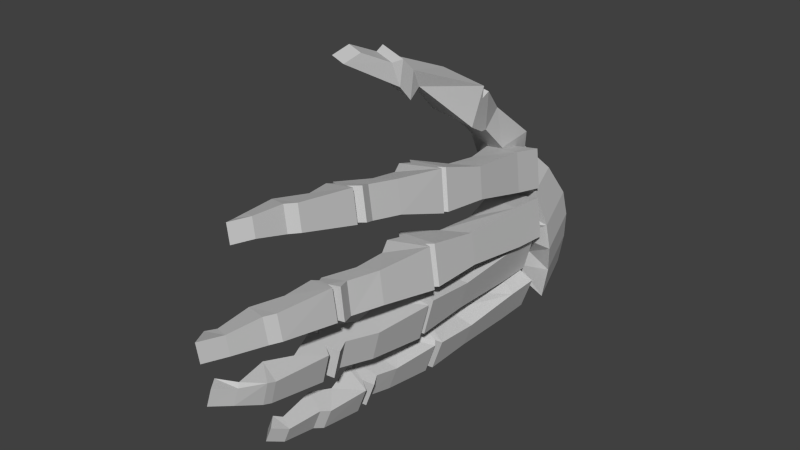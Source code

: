 # Source: Lhand.blend  (saved by Blender 2.74.0; exported with 4.5.12 LTS)
import bpy
from mathutils import Matrix  # noqa: F401  (used for matrix-valued properties, if any)

bpy.ops.wm.read_factory_settings(use_empty=True)
scene = bpy.context.scene
scene.name = 'Scene'

# ---- collections
col_collection_1 = bpy.data.collections.new('Collection 1'); scene.collection.children.link(col_collection_1)

# ---- materials (node trees are filled in below, after node groups)
mat_bones___vray = bpy.data.materials.new('Bones___Vray')
mat_bones___vray.alpha_threshold = 0.0
mat_bones___vray.use_transparent_shadow = False
mat_bones___vray.diffuse_color = (0.5843, 0.5843, 0.5843, 1.0)
mat_bones___vray.specular_color = (0.0, 0.0, 0.0)
mat_bones___vray.roughness = 0.5
mat_material = bpy.data.materials.new('Material')
mat_material.alpha_threshold = 0.0
mat_material.use_transparent_shadow = False
mat_material.diffuse_color = (0.7529, 0.7529, 0.7529, 1.0)
mat_material.specular_color = (0.7529, 0.7529, 0.7529)
mat_material.roughness = 0.5
mat_white___vray = bpy.data.materials.new('White___Vray')
mat_white___vray.alpha_threshold = 0.0
mat_white___vray.use_transparent_shadow = False
mat_white___vray.diffuse_color = (0.5843, 0.5843, 0.5843, 1.0)
mat_white___vray.specular_color = (0.0, 0.0, 0.0)
mat_white___vray.roughness = 0.5
mat_brown___vray = bpy.data.materials.new('Brown___Vray')
mat_brown___vray.alpha_threshold = 0.0
mat_brown___vray.use_transparent_shadow = False
mat_brown___vray.diffuse_color = (0.5843, 0.5843, 0.5843, 1.0)
mat_brown___vray.specular_color = (0.0, 0.0, 0.0)
mat_brown___vray.roughness = 0.5

# ---- material node trees

# ---- world
world_world = bpy.data.worlds.new('World'); scene.world = world_world
world_world.color = (0.05088, 0.05088, 0.05088)
world_world.use_sun_shadow = False
world_world.sun_shadow_jitter_overblur = 0.0
world_world.cycles.sampling_method = 'MANUAL'
world_world.cycles.sample_map_resolution = 256

# ---- meshes
me_sub02 = bpy.data.meshes.new('sub02')
me_sub02.from_pydata([], [], [])
me_sub02.materials.append(mat_bones___vray)
me_sub02.materials.append(mat_material)
me_sub02.use_remesh_preserve_volume = False
me_sub02.use_remesh_preserve_attributes = False
me_sub02.use_mirror_vertex_groups = False
me_sub02.update()
me_sub01 = bpy.data.meshes.new('sub01')
me_sub01.from_pydata([(-0.4718, 3.22, -0.2808), (-0.8004, 3.291, -0.5742), (-0.8835, 3.196, -0.2869), (-0.9574, 2.011, 0.4444), (-0.3188, 2.109, 0.1745), (-0.8309, 2.067, 0.5545), (-1.424, 2.1, 0.4822), (-0.8313, 2.154, 0.3508), (-0.7282, 1.739, 0.9339), (-1.288, 1.688, 1.058), (-0.4924, -1.473, 1.109), (-0.6998, -2.002, 1.187), (-0.5995, -1.427, 1.575), (-0.7182, -0.8302, 1.423), (-0.6221, -0.8961, 0.9573), (-0.384, 2.195, 0.8639), (-0.259, 2.109, 0.2576), (-0.9589, 2.049, 0.1654), (-1.084, 2.134, 0.7717), (-1.032, -0.1023, -1.653), (-0.4565, -0.269, -1.937), (-0.9033, -0.2707, -1.726), (-0.6995, -0.3079, -1.175), (-0.8279, -0.1396, -1.102), (-0.6425, -3.208, -1.66), (-0.6483, -2.656, -1.768), (-0.5279, -2.629, -1.44), (-0.5536, -3.188, -1.419), (-0.5782, -2.521, -1.806), (-0.9454, -2.555, -1.639), (-0.8486, -2.211, -1.739), (-0.5917, -2.539, -0.2802), (-0.7124, -2.565, -0.2473), (-0.3853, -2.628, -0.3308), (-0.4992, -2.635, -0.7946), (-0.8115, -2.431, -0.7208), (-0.409, -2.351, -0.8301), (-0.3199, -2.553, -0.8453), (-0.4331, -1.953, 0.5314), (-0.5525, -2.491, 0.5676), (-0.1907, -2.401, 0.6139), (-0.1027, -1.87, 0.567), (-0.5484, -0.826, -0.1906), (-0.7255, -0.6273, -0.2401), (0.03438, -0.7743, -0.1159), (-0.06612, -0.8547, -0.1198), (-0.002519, 0.1034, -0.1572), (-0.4542, -0.06167, -0.1994), (-0.1073, -2.429, 0.1398), (-0.007419, -1.898, 0.093), (-0.5372, -4.106, -0.52), (-0.5695, -4.06, -0.474), (-0.7061, -3.543, -0.5698), (-0.6211, -3.518, -0.2114), (-0.3162, -3.737, -0.2849), (-0.2973, -3.613, -0.3208), (-0.1282, 0.1106, -0.5113), (-0.09792, -0.7367, -0.4101), (-0.2461, -0.7451, -1.014), (-0.2421, 0.1042, -0.9752), (-0.7319, -3.128, -1.342), (-0.8095, -3.236, -1.301), (-0.6056, 0.2875, -1.249), (-0.7623, 0.3162, -1.673), (-0.2448, 1.525, 0.3948), (-0.9301, 1.71, 0.2482), (-0.3698, 1.611, 1.001), (-0.8839, -0.5405, 1.406), (-0.2263, -0.4348, 1.481), (-0.3514, -0.3806, 1.45), (-0.8264, -0.3566, 1.372), (-0.7577, 2.441, 0.9737), (-0.8253, 1.701, 1.581), (-1.35, 2.387, 1.105), (-1.401, 2.441, 0.8021), (-0.6435, 2.345, -1.879), (-0.642, 2.305, -1.637), (-1.121, 2.336, -1.798), (-1.097, 2.76, -1.727), (-0.6195, 2.77, -1.808), (-0.9444, 3.062, 0.0472), (-1.242, 2.511, 0.6842), (-1.115, 2.567, 0.7944), (-1.095, 2.72, -1.485), (-1.119, 2.296, -1.556), (-0.618, 2.73, -1.566), (-1.385, 1.65, 1.705), (-0.6539, 1.214, 2.015), (-0.7649, 1.336, 1.348), (-0.807, -1.957, 1.653), (-0.348, -1.792, 1.696), (-0.2931, -1.286, 1.607), (-0.7014, -0.4424, 0.7659), (-0.8708, -0.2618, 0.6985), (-0.125, -0.3925, 0.8418), (-0.2263, -0.4663, 0.8435), (-0.8473, -0.4628, -1.163), (-1.051, -0.4256, -1.714), (-0.6554, -3.426, -1.322), (-0.7442, -3.445, -1.564), (-0.8124, -0.785, -0.8627), (-0.6643, -0.7766, -0.2594), (-0.8343, -0.5807, -0.2227), (-0.9824, -0.589, -0.826), (-0.4898, -3.099, -0.281), (-0.8263, -2.571, -0.7112), (-0.7056, -2.545, -0.744), (-0.1086, -2.607, 0.6528), (-0.292, -2.645, 0.6382), (-0.2058, -2.658, 0.1642), (-0.02522, -2.635, 0.1787), (-0.4932, 0.721, -0.303), (-0.04922, 1.327, -0.3908), (-0.3378, -1.981, 0.0573), (-0.4691, -2.519, 0.0936), (-0.3852, -3.624, -0.6792), (-0.3535, -2.728, -0.8291), (-0.2396, -2.722, -0.3653), (-0.5984, 0.7186, -0.4126), (-0.5684, -0.04177, -0.3892), (-0.1581, 1.304, -0.4784), (-0.8983, -3.255, -1.543), (-0.8207, -3.147, -1.583), (-0.2527, -0.3063, -1.386), (-0.3416, -0.3628, -1.353), (-1.055, 1.795, 0.8544), (-0.1013, -0.5206, 0.875), (-1.22, -0.9203, 3.02), (-1.091, -0.4408, 2.785), (-1.431, -0.3632, 2.853), (-1.477, -0.8613, 3.071), (-0.05642, 2.082, -0.3224), (-0.6337, 2.972, 0.206), (-0.878, 3.139, -0.1319), (-0.563, 2.141, -1.23), (-0.897, 2.159, -1.29), (-0.02632, 2.023, -1.566), (-0.8999, 2.164, -1.165), (-0.9916, 2.415, -1.155), (-0.9655, 2.347, -1.283), (-1.007, -0.3064, 2.819), (-1.456, -0.2035, 2.908), (-0.9958, -0.1761, 1.305), (-0.6844, 0.3278, 1.161), (-0.5882, 0.2618, 0.6949), (-0.6905, -3.581, 1.866), (-0.6744, -3.761, 1.869), (-0.4764, -3.662, 1.925), (-0.3793, 0.4159, -1.832), (-0.2227, 0.3873, -1.408), (-0.825, -2.529, -1.312), (-0.4578, -2.494, -1.479), (-0.8359, 1.516, -0.3087), (-0.984, 1.508, -0.912), (-0.7123, 0.7122, -0.8765), (-0.8704, 1.878, -0.3145), (-0.6976, -2.425, -0.257), (-0.6946, -1.279, -0.799), (-0.2204, -0.8819, -1.015), (-0.2669, -1.838, -0.8886), (-0.5885, -1.913, -0.8009), (-0.7251, -0.9909, 0.4439), (-0.5491, -1.302, 0.4336), (-0.06172, -0.8785, 0.5222), (-0.08112, 1.967, -0.4755), (-0.2052, 2.004, 0.1411), (-0.7494, 1.533, -0.5141), (-0.1733, 1.363, 0.2257), (-0.2852, -4.312, 0.4161), (-0.5999, -4.362, 0.3667), (-0.5138, -4.231, 0.3709), (-0.5146, -3.184, 0.632), (-0.4305, -3.194, 0.228), (-0.5806, -3.648, 0.2636), (-0.6574, -3.649, 0.63), (-0.5885, 0.749, 0.1711), (-0.5496, -0.03377, 0.2746), (-0.1826, 1.926, -0.4976), (-0.3062, 1.296, -1.082), (-0.3308, 1.918, -1.101), (-0.7175, -0.971, -0.2373), (-0.07222, -0.8735, -0.4112), (-0.1963, -0.813, -0.3811), (-0.9207, -0.6826, -1.721), (-0.4994, -0.3815, -1.953), (-0.5833, -1.126, -1.907), (-0.857, -1.19, -1.789), (-0.4937, -1.503, -1.44), (-0.8276, -1.611, -1.291), (-0.5556, -1.743, -1.418), (-0.409, -1.657, -1.482), (-0.6283, -3.604, 1.601), (-0.7247, -3.065, 1.448), (-0.3737, -3.214, 1.545), (-0.4143, -3.685, 1.659), (-0.6164, -2.582, 1.777), (-0.3626, -3.033, 1.895), (-0.3029, -2.128, 1.785), (-0.7957, 1.042, 0.9933), (-1.395, 0.8367, 1.687), (-1.444, 1.149, 1.515), (-0.7038, 0.8989, 1.534), (-1.039, 0.07943, 2.316), (-1.378, 0.157, 2.383), (-0.6857, 1.957, -0.411), (-0.7864, 2.191, -0.2454), (-0.6265, 2.117, -0.6959), (0.05888, 2.026, -0.6766), (-0.3637, 3.184, -0.6343), (-0.3577, 3.152, -1.028), (-0.7945, 3.145, -0.983), (0.04368, 2.052, -1.069), (-0.4337, 3.139, -1.525), (-1.477, -0.01857, 2.264), (-1.027, -0.1215, 2.175), (-1.044, -0.3304, 2.42), (-1.493, -0.2275, 2.509), (-0.7588, -0.6263, 0.7997), (-0.8075, -3.03, 1.808), (-0.5294, -3.976, 1.656), (-0.6114, -3.782, 1.603), (-0.4034, -1.835, -1.477), (-0.5621, -1.841, -1.9), (-0.7143, -1.745, -1.841), (-0.5868, -3.111, -0.6762), (-0.08962, -0.738, 0.5007), (-0.1901, -0.8184, 0.4968), (-0.2763, -3.783, 0.7053), (-0.5705, -4.232, 0.6412), (-0.3418, -4.312, 0.6864), (-0.1995, -3.782, 0.3389), (-0.2023, -3.618, 0.7048), (-0.1485, -2.714, 0.671), (-0.8735, 1.569, 0.1025), (-0.5192, -4.014, -0.2101), (-0.7296, 0.935, -1.629), (-0.3516, 1.391, -1.826), (-0.6989, -1.206, -1.365), (-0.9864, -1.612, -1.715), (-0.1859, -1.331, 1.141), (-0.6828, -2.038, 1.693), (-0.4631, -2.075, 1.743), (-0.9883, -0.1056, 2.617), (-0.7535, 1.211, 1.362), (-0.5533, 2.342, -1.419), (-0.659, 2.404, -1.22), (-0.2408, -1.837, 1.23), (-0.1381, 0.4146, 0.7278), (-0.4887, -2.593, 0.5974), (-0.4024, -2.605, 0.1234), (-0.5054, -2.653, 0.1097), (-0.5917, -2.641, 0.5837), (-0.7889, 1.904, -0.5662), (-0.9129, 1.941, 0.0504), (-0.4538, -1.33, -0.0404), (-0.5924, -3.955, 1.921), (-1.533, -1.138, 2.976), (-1.456, 1.273, 1.502), (-1.345, 1.151, 2.169), (-0.6201, 1.043, 2.153), (-0.6911, -2.135, 1.215), (-0.5251, -2.62, 1.379), (-0.7982, -2.09, 1.681), (-0.5757, -2.084, 1.227), (-0.764, -0.7113, -1.298), (-0.121, 1.86, -1.239), (-0.3248, 1.897, -1.79), (-0.9086, 1.895, -1.533), (-0.7048, 1.858, -0.9824), (-0.404, -3.751, -0.6432), (-0.4802, -4.068, -0.2561), (0.06228, -0.9148, -0.0944), (-0.6011, -1.027, -0.1727), (-0.6996, 0.9761, 0.5272), (-0.8081, 2.495, 0.6707), (-0.4819, 2.289, -1.014), (-1.438, -0.00277, 2.707), (-0.25, -0.3067, 1.448), (-0.2342, 0.4806, 1.194), (-0.7032, 1.563, -1.011), (-0.5729, 0.9064, -1.205), (-0.1478, 1.354, -1.275), (-0.7134, -2.206, -1.378), (-0.2951, -2.345, -0.3663), (-0.206, -2.546, -0.3814), (-0.6824, -0.04817, -0.853), (-0.6724, -0.7897, 0.426), (-0.6565, -4.363, 0.637), (-0.3659, -4.69, 0.47), (-0.4226, -4.691, 0.7403), (-0.06222, -2.726, 0.1969), (-0.1255, -3.618, 0.3384), (-0.6897, -4.399, -0.4374), (-0.8247, -4.221, -0.4381), (-0.7677, -4.184, -0.1742), (-0.6327, -4.362, -0.1736), (-0.5807, -1.273, -0.3352), (-0.6524, -1.504, -1.863), (-0.4252, -1.142, -1.483), (-0.1957, -2.174, 1.319), (-0.356, -2.12, 1.277), (-1.343, 1.004, 2.105), (-0.6525, 1.067, 1.952), (-1.349, 2.701, 0.0585), (-0.8833, 2.198, -0.0633), (-1.317, 2.243, -2.861e-06), (-0.4565, -3.179, 1.906), (-0.2956, -0.4187, -1.402), (-0.299, -1.958, 1.753), (-0.81, -1.77, -1.292), (-0.9687, -1.777, -1.715), (-0.5454, -0.3256, -1.903), (-0.153, -1.832, -0.4248), (-0.4746, -1.907, -0.337), (-0.8656, -0.9794, -0.8407), (-0.907, 1.6, -1.562), (-0.1918, -2.004, 1.286), (-1.276, -1.197, 2.925), (-0.3445, -0.8213, -0.9844), (-1.019, 1.869, -0.9178), (-1.507, 2.409, 0.3958), (-1.311, 0.9803, 2.306), (-0.8496, -0.5909, 0.3764), (-0.5678, -1.659, -1.905), (-0.7332, -1.692, -1.336), (-0.892, -1.693, -1.76), (-0.2797, -3.068, 1.535), (-0.09782, 0.1314, 0.3168)], [], [(0, 1, 2), (3, 4, 5), (6, 7, 8), (8, 9, 6), (10, 11, 12), (10, 12, 13), (10, 13, 14), (15, 16, 17), (17, 18, 15), (19, 20, 21), (19, 21, 22), (22, 23, 19), (24, 25, 26), (26, 27, 24), (28, 29, 30), (31, 32, 33), (34, 35, 36), (36, 37, 34), (38, 39, 40), (38, 40, 41), (42, 43, 44), (44, 45, 42), (46, 44, 47), (48, 49, 41), (41, 40, 48), (50, 51, 52), (53, 54, 55), (56, 57, 58), (59, 56, 58), (60, 61, 27), (19, 23, 62), (19, 62, 63), (64, 16, 15), (64, 65, 16), (15, 66, 64), (67, 68, 69), (69, 70, 67), (71, 72, 8), (73, 74, 6), (75, 76, 77), (75, 77, 78), (78, 79, 75), (80, 81, 82), (83, 84, 76), (83, 78, 84), (76, 85, 83), (9, 86, 73), (72, 87, 88), (12, 89, 90), (12, 90, 91), (92, 93, 94), (94, 95, 92), (96, 22, 21), (97, 96, 21), (27, 98, 99), (24, 27, 99), (100, 101, 102), (100, 102, 103), (104, 53, 55), (34, 105, 106), (107, 108, 109), (110, 107, 109), (44, 43, 47), (111, 112, 46), (46, 47, 111), (38, 113, 114), (114, 39, 38), (34, 106, 35), (115, 116, 117), (117, 55, 115), (118, 119, 120), (121, 99, 61), (121, 61, 60), (121, 60, 122), (123, 23, 22), (22, 124, 123), (18, 17, 65), (65, 125, 18), (68, 126, 95), (95, 69, 68), (127, 128, 129), (129, 130, 127), (131, 0, 132), (131, 132, 4), (0, 2, 133), (134, 135, 136), (137, 138, 139), (137, 139, 135), (140, 141, 129), (140, 129, 128), (93, 142, 143), (93, 143, 144), (145, 146, 147), (123, 20, 148), (148, 149, 123), (150, 26, 151), (152, 153, 154), (152, 155, 153), (154, 118, 152), (156, 31, 33), (157, 158, 159), (159, 160, 157), (161, 162, 163), (112, 164, 165), (112, 166, 164), (165, 167, 112), (168, 169, 170), (171, 172, 173), (173, 174, 171), (175, 111, 47), (47, 176, 175), (177, 120, 178), (179, 177, 178), (180, 181, 182), (101, 180, 182), (183, 184, 185), (185, 186, 183), (187, 188, 189), (189, 190, 187), (191, 192, 193), (193, 194, 191), (195, 196, 197), (125, 198, 66), (199, 200, 201), (199, 201, 202), (202, 203, 199), (2, 204, 205), (206, 207, 131), (208, 209, 210), (211, 136, 212), (212, 209, 211), (213, 214, 215), (215, 216, 213), (92, 217, 70), (92, 70, 142), (92, 142, 93), (195, 218, 196), (194, 219, 220), (221, 222, 223), (223, 189, 221), (222, 28, 30), (105, 224, 32), (105, 32, 31), (105, 31, 106), (36, 35, 160), (159, 36, 160), (225, 226, 45), (44, 225, 45), (227, 174, 228), (228, 229, 227), (170, 173, 230), (230, 168, 170), (171, 231, 232), (233, 175, 167), (53, 52, 51), (51, 234, 53), (119, 57, 56), (235, 236, 148), (148, 63, 235), (237, 186, 238), (238, 188, 237), (126, 239, 14), (89, 240, 241), (215, 214, 242), (242, 140, 215), (201, 200, 243), (84, 78, 77), (244, 212, 136), (212, 245, 210), (72, 71, 73), (73, 86, 72), (72, 88, 8), (246, 239, 91), (91, 90, 246), (247, 94, 144), (62, 23, 123), (99, 98, 61), (24, 99, 121), (117, 116, 34), (34, 33, 117), (116, 115, 224), (248, 39, 249), (248, 249, 250), (250, 251, 248), (48, 114, 113), (49, 48, 113), (165, 164, 252), (252, 253, 165), (162, 254, 113), (113, 38, 162), (116, 224, 105), (104, 55, 117), (152, 118, 120), (150, 29, 122), (122, 60, 150), (62, 123, 149), (219, 255, 146), (219, 146, 220), (67, 13, 68), (129, 216, 256), (256, 130, 129), (4, 132, 82), (244, 139, 138), (244, 136, 135), (135, 139, 244), (76, 75, 79), (79, 85, 76), (257, 258, 86), (259, 202, 201), (260, 261, 262), (260, 262, 240), (260, 240, 263), (246, 11, 10), (239, 246, 10), (183, 186, 237), (237, 264, 183), (265, 266, 267), (267, 268, 265), (119, 102, 57), (50, 269, 54), (54, 270, 50), (115, 52, 224), (248, 251, 108), (109, 114, 48), (48, 110, 109), (45, 271, 272), (272, 42, 45), (110, 48, 40), (40, 107, 110), (115, 269, 52), (269, 115, 55), (55, 54, 269), (119, 56, 120), (61, 98, 27), (264, 96, 97), (183, 264, 97), (64, 273, 65), (91, 68, 13), (13, 12, 91), (7, 274, 71), (274, 7, 6), (6, 74, 274), (208, 210, 1), (206, 275, 207), (206, 204, 2), (2, 1, 206), (203, 213, 276), (143, 277, 278), (218, 192, 191), (191, 145, 218), (279, 280, 281), (282, 151, 221), (122, 29, 25), (25, 24, 122), (283, 156, 33), (33, 284, 283), (59, 58, 285), (161, 163, 226), (286, 161, 226), (287, 169, 288), (287, 228, 169), (288, 289, 287), (290, 291, 172), (290, 109, 108), (108, 232, 290), (50, 292, 293), (294, 293, 292), (292, 295, 294), (180, 296, 181), (148, 20, 63), (297, 185, 298), (298, 187, 297), (299, 261, 260), (300, 299, 260), (261, 195, 262), (140, 128, 215), (301, 302, 87), (87, 258, 301), (303, 80, 304), (304, 305, 303), (304, 205, 4), (244, 138, 245), (4, 82, 5), (216, 129, 141), (143, 142, 277), (194, 193, 306), (306, 147, 194), (235, 63, 62), (62, 280, 235), (282, 30, 29), (29, 150, 282), (24, 121, 122), (224, 104, 32), (34, 116, 105), (286, 42, 272), (272, 161, 286), (229, 289, 288), (168, 229, 288), (290, 172, 250), (109, 290, 250), (251, 250, 172), (172, 171, 251), (50, 293, 51), (104, 224, 52), (52, 53, 104), (118, 154, 285), (285, 119, 118), (281, 236, 266), (281, 149, 236), (266, 265, 281), (264, 307, 124), (264, 124, 22), (22, 96, 264), (239, 10, 14), (90, 89, 241), (241, 308, 90), (302, 259, 201), (86, 258, 87), (72, 86, 87), (78, 83, 85), (79, 78, 85), (275, 134, 211), (275, 210, 245), (275, 245, 134), (276, 141, 140), (242, 276, 140), (95, 94, 277), (277, 69, 95), (306, 218, 145), (145, 147, 306), (17, 16, 65), (309, 310, 282), (309, 282, 221), (309, 221, 189), (311, 184, 21), (312, 181, 296), (296, 313, 312), (178, 154, 153), (161, 272, 254), (254, 162, 161), (287, 289, 229), (109, 249, 114), (39, 248, 108), (233, 253, 166), (233, 166, 111), (111, 175, 233), (294, 295, 270), (180, 101, 314), (180, 314, 157), (157, 296, 180), (236, 235, 315), (298, 307, 264), (264, 237, 298), (95, 126, 14), (14, 217, 92), (14, 92, 95), (316, 246, 90), (90, 308, 316), (242, 214, 202), (257, 200, 258), (5, 82, 81), (5, 81, 3), (275, 211, 207), (0, 208, 1), (131, 207, 208), (208, 0, 131), (256, 317, 127), (127, 130, 256), (67, 217, 14), (14, 13, 67), (146, 255, 147), (280, 62, 281), (25, 28, 151), (151, 26, 25), (266, 236, 315), (267, 266, 315), (106, 31, 156), (106, 156, 35), (318, 157, 314), (163, 271, 45), (45, 226, 163), (166, 253, 252), (109, 250, 249), (249, 39, 114), (179, 178, 153), (319, 179, 153), (234, 270, 54), (57, 182, 318), (58, 57, 318), (279, 281, 265), (279, 265, 268), (184, 307, 298), (184, 298, 185), (94, 93, 144), (300, 316, 308), (308, 241, 300), (87, 243, 88), (88, 243, 257), (88, 257, 9), (88, 9, 8), (212, 244, 245), (205, 131, 4), (320, 303, 305), (199, 203, 321), (144, 143, 198), (144, 198, 273), (195, 261, 192), (192, 218, 195), (194, 220, 191), (30, 282, 310), (222, 30, 310), (223, 222, 310), (36, 159, 312), (312, 283, 36), (177, 179, 319), (319, 155, 177), (176, 322, 225), (168, 230, 227), (227, 229, 168), (291, 173, 172), (228, 287, 229), (43, 322, 176), (43, 42, 322), (43, 176, 47), (318, 158, 157), (283, 284, 37), (36, 283, 37), (28, 25, 29), (28, 222, 221), (221, 151, 28), (62, 149, 281), (146, 145, 191), (220, 146, 191), (277, 142, 70), (70, 69, 277), (276, 213, 216), (216, 141, 276), (137, 134, 245), (245, 138, 137), (132, 133, 80), (134, 137, 135), (1, 210, 275), (259, 302, 301), (301, 321, 259), (7, 71, 8), (89, 11, 263), (263, 240, 89), (300, 260, 263), (190, 189, 223), (323, 190, 223), (20, 19, 63), (159, 158, 181), (181, 312, 159), (152, 120, 177), (152, 177, 155), (175, 176, 167), (291, 290, 232), (232, 231, 291), (291, 230, 173), (169, 228, 170), (225, 322, 286), (286, 226, 225), (153, 155, 319), (318, 182, 181), (318, 181, 158), (184, 97, 21), (324, 188, 238), (325, 324, 238), (326, 193, 192), (196, 306, 193), (326, 196, 193), (278, 66, 198), (198, 143, 278), (203, 276, 321), (80, 133, 205), (304, 80, 205), (204, 206, 131), (82, 132, 80), (209, 208, 207), (211, 209, 207), (216, 215, 317), (317, 256, 216), (217, 67, 70), (194, 147, 255), (194, 255, 219), (236, 149, 148), (282, 150, 151), (223, 310, 325), (34, 37, 284), (284, 33, 34), (58, 103, 285), (49, 271, 163), (163, 41, 49), (233, 167, 165), (233, 165, 253), (254, 271, 49), (49, 113, 254), (40, 39, 108), (108, 107, 40), (52, 269, 50), (51, 293, 294), (294, 234, 51), (57, 102, 101), (101, 182, 57), (267, 315, 279), (279, 268, 267), (311, 124, 307), (311, 307, 184), (273, 64, 247), (247, 144, 273), (11, 89, 12), (201, 243, 87), (87, 302, 201), (9, 257, 86), (81, 320, 3), (205, 204, 131), (209, 212, 210), (71, 274, 74), (74, 73, 71), (9, 73, 6), (239, 126, 68), (68, 91, 239), (125, 66, 15), (125, 15, 18), (311, 20, 123), (123, 124, 311), (26, 150, 60), (60, 27, 26), (59, 178, 120), (120, 56, 59), (33, 32, 104), (104, 117, 33), (318, 314, 100), (41, 163, 162), (162, 38, 41), (112, 111, 166), (271, 254, 272), (251, 171, 232), (251, 232, 108), (46, 112, 167), (167, 327, 46), (54, 53, 234), (314, 101, 100), (20, 311, 21), (237, 188, 187), (237, 187, 298), (300, 11, 246), (246, 316, 300), (240, 262, 241), (259, 242, 202), (243, 200, 257), (77, 76, 84), (305, 3, 320), (3, 305, 304), (258, 200, 199), (199, 301, 258), (317, 215, 128), (128, 127, 317), (197, 299, 300), (300, 241, 197), (299, 326, 261), (324, 325, 310), (310, 309, 324), (297, 238, 186), (185, 297, 186), (296, 157, 160), (160, 313, 296), (292, 50, 270), (270, 295, 292), (42, 286, 322), (171, 174, 231), (168, 288, 169), (174, 173, 170), (170, 228, 174), (176, 225, 327), (154, 178, 59), (59, 285, 154), (35, 156, 313), (35, 313, 160), (223, 325, 238), (188, 324, 189), (280, 279, 315), (235, 280, 315), (218, 306, 196), (278, 277, 94), (247, 278, 94), (202, 214, 213), (213, 203, 202), (205, 133, 2), (134, 136, 211), (132, 0, 133), (275, 206, 1), (242, 259, 321), (321, 276, 242), (247, 64, 66), (66, 278, 247), (262, 195, 197), (262, 197, 241), (326, 192, 261), (324, 309, 189), (223, 238, 297), (297, 323, 223), (313, 156, 283), (313, 283, 312), (100, 103, 58), (58, 318, 100), (176, 327, 167), (230, 291, 231), (231, 227, 230), (252, 164, 166), (174, 227, 231), (327, 225, 44), (46, 327, 44), (234, 294, 270), (103, 102, 119), (103, 119, 285), (184, 183, 97), (297, 187, 190), (297, 190, 323), (300, 263, 11), (326, 299, 197), (197, 196, 326), (125, 65, 273), (273, 198, 125), (199, 321, 301), (81, 80, 303), (303, 320, 81), (3, 304, 4)])
me_sub01.materials.append(mat_bones___vray)
me_sub01.materials.append(mat_white___vray)
me_sub01.materials.append(mat_brown___vray)
me_sub01.materials.append(mat_material)
me_sub01.use_remesh_preserve_volume = False
me_sub01.use_remesh_preserve_attributes = False
me_sub01.use_mirror_vertex_groups = False
me_sub01.update()

# ---- objects
ob_dummy_skull01 = bpy.data.objects.new('$$$DUMMY.skull01', None)
ob_sub02 = bpy.data.objects.new('sub02', me_sub02)
ob_sub01 = bpy.data.objects.new('sub01', me_sub01)

# ---- transforms, parenting, visibility, modifiers, constraints
ob_dummy_skull01.location = (0.0, 0.0, 0.0)
ob_dummy_skull01.scale = (0.1, 0.1, 0.1)
ob_dummy_skull01.empty_image_offset = (0.0, 0.0)
ob_dummy_skull01.lineart.crease_threshold = 0.0
ob_sub02.parent = ob_dummy_skull01
ob_sub02.location = (0.0, 0.0, 0.0)
ob_sub02.lineart.crease_threshold = 0.0
ob_sub01.parent = ob_dummy_skull01
ob_sub01.location = (0.0, 0.0, 0.0)
ob_sub01.lineart.crease_threshold = 0.0

# ---- collection membership
col_collection_1.objects.link(ob_dummy_skull01)
col_collection_1.objects.link(ob_sub02)
col_collection_1.objects.link(ob_sub01)

# ---- scene / render settings (as saved in the file)
scene.frame_start = 1; scene.frame_end = 250; scene.frame_set(1)
scene.render.engine = 'BLENDER_EEVEE_NEXT'
scene.render.resolution_percentage = 50
scene.render.dither_intensity = 0.0
scene.cycles.use_denoising = False
scene.cycles.samples = 10
scene.cycles.sampling_pattern = 'TABULATED_SOBOL'
scene.cycles.light_sampling_threshold = 0.0
scene.cycles.use_adaptive_sampling = False
scene.cycles.use_light_tree = False
scene.cycles.blur_glossy = 0.0
scene.cycles.pixel_filter_type = 'GAUSSIAN'
scene.cycles.sample_clamp_indirect = 0.0
scene.view_settings.view_transform = 'Standard'
bpy.context.view_layer.update()

# ---- added for rendering (the .blend has no active camera and no usable light): camera, sun
cam_auto = bpy.data.cameras.new('AutoCamera')
cam_auto.lens = 50.0
cam_auto.sensor_width = 36.0
cam_auto.clip_end = 1000.0
ob_auto_camera = bpy.data.objects.new('AutoCamera', cam_auto)
scene.collection.objects.link(ob_auto_camera)
ob_auto_camera.location = (0.81147, -1.13204, 0.763944)
ob_auto_camera.rotation_euler = (1.09748, -7.21219e-08, 0.694738)
scene.camera = ob_auto_camera
light_auto_sun = bpy.data.lights.new('AutoSun', 'SUN')
light_auto_sun.energy = 3.0
light_auto_sun.angle = 0.0523599
ob_auto_sun = bpy.data.objects.new('AutoSun', light_auto_sun)
scene.collection.objects.link(ob_auto_sun)
ob_auto_sun.rotation_euler = (0.872665, 0.174533, 0.523599)
bpy.context.view_layer.update()
